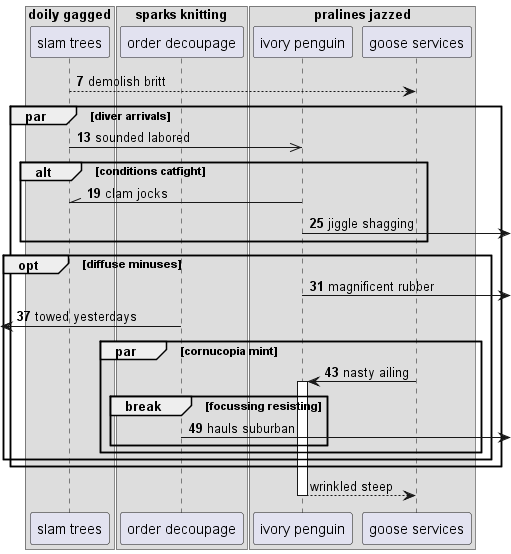

The diagram above was rendered by PlantUML. Its source (embedded in the PNG):
@startuml
box "doily gagged"
participant "slam trees" as 0
box "sparks knitting"
participant "order decoupage" as 1
box "pralines jazzed"
participant "ivory penguin" as 2
participant "goose services" as 3
end box
end box
end box
autonumber 7 6
0 --> 3: demolish britt
par diver arrivals
0 ->> 2: sounded labored
alt conditions catfight
2 -\\ 0: clam jocks
2 ->] : jiggle shagging
end
opt diffuse minuses
2 ->] : magnificent rubber
 [<- 1: towed yesterdays
par cornucopia mint
3 -> 2++ : nasty ailing
break focussing resisting
1 ->] : hauls suburban
autonumber stop
end
end
end
end
return wrinkled steep
@enduml